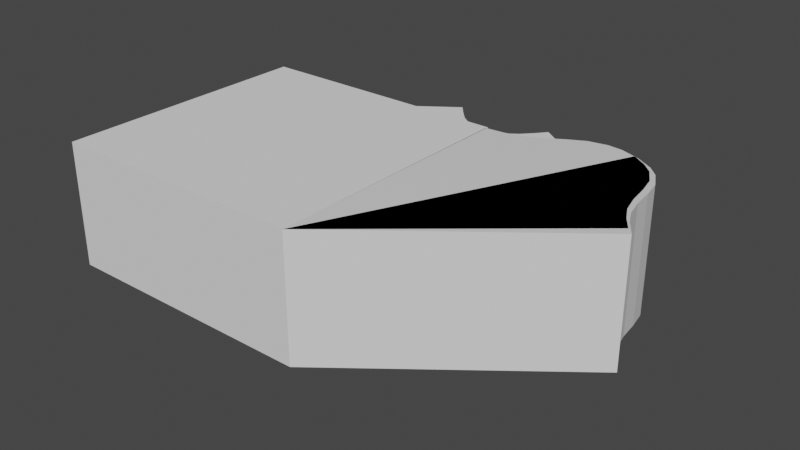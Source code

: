 # Source: shape_voc.blend  (saved by Blender 2.92.15; exported with 4.5.12 LTS)
import bpy
from mathutils import Matrix  # noqa: F401  (used for matrix-valued properties, if any)

bpy.ops.wm.read_factory_settings(use_empty=True)
scene = bpy.context.scene
scene.name = 'Scene'

# ---- collections
col_col_01 = bpy.data.collections.new('col_01'); scene.collection.children.link(col_col_01)

# ---- materials (node trees are filled in below, after node groups)
mat_material_005 = bpy.data.materials.new('Material.005')
mat_material_005.alpha_threshold = 0.0
mat_material_005.use_transparent_shadow = False
mat_material_005.line_color = (0.0, 0.0, 0.0, 1.0)
mat_material = bpy.data.materials.new('Material')
mat_material.alpha_threshold = 0.0
mat_material.use_transparent_shadow = False
mat_material.line_color = (0.0, 0.0, 0.0, 1.0)
mat_material_002 = bpy.data.materials.new('Material.002')
mat_material_002.alpha_threshold = 0.0
mat_material_002.use_transparent_shadow = False
mat_material_002.line_color = (0.0, 0.0, 0.0, 1.0)

# ---- material node trees
mat_material_005.use_nodes = True; mat_material_005.node_tree.nodes.clear()
_N = mat_material_005.node_tree.nodes; _L = mat_material_005.node_tree.links
n0 = _N.new('ShaderNodeOutputMaterial'); n0.name = 'Material Output'; n0.location = (300, 300)
n1 = _N.new('ShaderNodeBsdfPrincipled'); n1.name = 'Principled BSDF'; n1.location = (10, 300)
n1.distribution = 'GGX'
n1.subsurface_method = 'BURLEY'
n1.inputs[2].default_value = 0.4
n1.inputs[3].default_value = 1.45
n1.inputs[27].default_value = (0.0, 0.0, 0.0, 1.0)
n1.inputs[28].default_value = 1.0
_L.new(n1.outputs[0], n0.inputs[0])
n0.is_active_output = True
mat_material.use_nodes = True; mat_material.node_tree.nodes.clear()
_N = mat_material.node_tree.nodes; _L = mat_material.node_tree.links
n0 = _N.new('ShaderNodeOutputMaterial'); n0.name = 'Material Output'; n0.location = (300, 300)
n1 = _N.new('ShaderNodeBsdfPrincipled'); n1.name = 'Principled BSDF'; n1.location = (10, 300)
n1.distribution = 'GGX'
n1.subsurface_method = 'BURLEY'
n1.inputs[2].default_value = 0.4
n1.inputs[3].default_value = 1.45
n1.inputs[27].default_value = (0.0, 0.0, 0.0, 1.0)
n1.inputs[28].default_value = 1.0
_L.new(n1.outputs[0], n0.inputs[0])
n0.is_active_output = True
mat_material_002.use_nodes = True; mat_material_002.node_tree.nodes.clear()
_N = mat_material_002.node_tree.nodes; _L = mat_material_002.node_tree.links
n0 = _N.new('ShaderNodeOutputMaterial'); n0.name = 'Material Output'; n0.location = (300, 300)
n1 = _N.new('ShaderNodeBsdfPrincipled'); n1.name = 'Principled BSDF'; n1.location = (10, 300)
n1.distribution = 'GGX'
n1.subsurface_method = 'BURLEY'
n1.inputs[2].default_value = 0.4
n1.inputs[3].default_value = 1.45
n1.inputs[27].default_value = (0.0, 0.0, 0.0, 1.0)
n1.inputs[28].default_value = 1.0
_L.new(n1.outputs[0], n0.inputs[0])
n0.is_active_output = True

# ---- world
world_world = bpy.data.worlds.new('World'); scene.world = world_world
world_world.use_nodes = True; world_world.node_tree.nodes.clear()
_N = world_world.node_tree.nodes; _L = world_world.node_tree.links
n0 = _N.new('ShaderNodeOutputWorld'); n0.name = 'World Output'; n0.location = (300, 300)
n1 = _N.new('ShaderNodeBackground'); n1.name = 'Background'; n1.location = (10, 300)
n1.inputs[0].default_value = (0.05088, 0.05088, 0.05088, 1.0)
_L.new(n1.outputs[0], n0.inputs[0])
n0.is_active_output = True
world_world.color = (0.05088, 0.05088, 0.05088)
world_world.use_sun_shadow = False
world_world.sun_shadow_jitter_overblur = 0.0

# ---- meshes
me_cube_005 = bpy.data.meshes.new('Cube.005')
me_cube_005.from_pydata([(1.139, 2.306, 2.0), (1.139, 2.306, 0.0), (0.5696, 2.256, 2.0), (0.5696, 2.256, 0.0), (0.0, 2.062, 2.0), (0.0, 2.062, 0.0), (0.0, 0.0003948, 2.0), (0.0, 0.0003948, 0.0), (0.0, 1.031, 0.0), (0.8723, 2.356, 0.0), (0.0, 1.031, 2.0), (0.8723, 2.356, 2.0), (0.2809, 2.105, 0.0), (0.2809, 2.105, 2.0), (0.5619, 1.138, 2.0), (0.5619, 1.138, 0.0), (0.4214, 1.63, 0.0), (0.4214, 1.63, 2.0), (0.0, 0.5157, 0.0), (0.9969, 2.344, 2.0), (0.9969, 2.344, 0.0), (0.0, 0.5157, 2.0), (0.4917, 1.384, 2.0), (0.4917, 1.384, 0.0), (0.7121, 2.327, 0.0), (0.0, 1.546, 2.0), (0.0, 1.546, 0.0), (0.7121, 2.327, 2.0), (0.3512, 1.876, 0.0), (0.3512, 1.876, 2.0), (0.4246, 2.17, 2.0), (0.8493, 1.719, 0.0), (0.4246, 2.17, 0.0), (0.8493, 1.719, 2.0), (0.6369, 1.936, 0.0), (0.6369, 1.936, 2.0), (0.7431, 1.828, 2.0), (0.7431, 1.828, 0.0), (0.5308, 2.044, 2.0), (0.5308, 2.044, 0.0), (0.1405, 2.075, 0.0), (0.2809, 0.569, 2.0), (0.2107, 1.33, 0.0), (0.2107, 1.33, 2.0), (0.1405, 2.075, 2.0), (0.2809, 0.569, 0.0), (0.2458, 0.9497, 0.0), (0.2458, 0.9497, 2.0), (0.1756, 1.711, 0.0), (0.1756, 1.711, 2.0)], [], [(49, 44, 4, 25), (32, 30, 2, 3), (26, 25, 4, 5), (37, 20, 1, 31), (24, 27, 11, 9), (20, 19, 0, 1), (39, 24, 9, 34), (18, 21, 10, 8), (47, 43, 10, 21), (36, 35, 17, 22), (48, 28, 16, 42), (46, 23, 15, 45), (40, 44, 13, 12), (38, 30, 13, 29), (42, 16, 23, 46), (33, 36, 22, 14), (41, 47, 21, 6), (7, 6, 21, 18), (9, 11, 19, 20), (34, 9, 20, 37), (35, 38, 29, 17), (40, 12, 28, 48), (32, 3, 24, 39), (3, 2, 27, 24), (8, 10, 25, 26), (43, 49, 25, 10), (12, 32, 39, 28), (11, 27, 38, 35), (16, 34, 37, 23), (0, 19, 36, 33), (27, 2, 30, 38), (14, 41, 6, 7, 45, 15, 31, 1, 0, 33), (19, 11, 35, 36), (28, 39, 34, 16), (23, 37, 31, 15), (12, 13, 30, 32), (17, 29, 49, 43), (5, 40, 48, 26), (14, 22, 47, 41), (8, 42, 46, 18), (5, 4, 44, 40), (18, 46, 45, 7), (26, 48, 42, 8), (22, 17, 43, 47), (29, 13, 44, 49)])
_uv = me_cube_005.uv_layers.new(name='UVMap')
_uv.uv.foreach_set('vector', [0.8365, 0.5471, 0.8442, 0.5, 0.875, 0.5, 0.875, 0.5625, 0.375, 0.3432, 0.625, 0.3432, 0.625, 0.375, 0.375, 0.375, 0.375, 0.1875, 0.625, 0.1875, 0.625, 0.25, 0.375, 0.25, 0.2881, 0.5477, 0.3438, 0.5, 0.375, 0.5, 0.3114, 0.5636, 0.375, 0.4062, 0.625, 0.4062, 0.625, 0.4375, 0.375, 0.4375, 0.375, 0.4688, 0.625, 0.4688, 0.625, 0.5, 0.375, 0.5, 0.2415, 0.5159, 0.2813, 0.5, 0.3125, 0.5, 0.2648, 0.5318, 0.375, 0.0625, 0.625, 0.0625, 0.625, 0.125, 0.375, 0.125, 0.8211, 0.6413, 0.8288, 0.5942, 0.875, 0.625, 0.875, 0.6875, 0.7119, 0.5477, 0.7352, 0.5318, 0.7825, 0.5634, 0.7671, 0.595, 0.1635, 0.5471, 0.2021, 0.5317, 0.2175, 0.5634, 0.1712, 0.5942, 0.1789, 0.6413, 0.2329, 0.595, 0.2483, 0.6267, 0.1866, 0.6884, 0.375, 0.2808, 0.625, 0.2808, 0.625, 0.3116, 0.375, 0.3116, 0.7585, 0.5159, 0.7818, 0.5, 0.8134, 0.5, 0.7979, 0.5317, 0.1712, 0.5942, 0.2175, 0.5634, 0.2329, 0.595, 0.1789, 0.6413, 0.6886, 0.5636, 0.7119, 0.5477, 0.7671, 0.595, 0.7517, 0.6267, 0.8134, 0.6884, 0.8211, 0.6413, 0.875, 0.6875, 0.875, 0.75, 0.375, 0.0, 0.625, 0.0, 0.625, 0.0625, 0.375, 0.0625, 0.375, 0.4375, 0.625, 0.4375, 0.625, 0.4688, 0.375, 0.4688, 0.2648, 0.5318, 0.3125, 0.5, 0.3438, 0.5, 0.2881, 0.5477, 0.7352, 0.5318, 0.7585, 0.5159, 0.7979, 0.5317, 0.7825, 0.5634, 0.1558, 0.5, 0.1866, 0.5, 0.2021, 0.5317, 0.1635, 0.5471, 0.2182, 0.5, 0.25, 0.5, 0.2813, 0.5, 0.2415, 0.5159, 0.375, 0.375, 0.625, 0.375, 0.625, 0.4062, 0.375, 0.4062, 0.375, 0.125, 0.625, 0.125, 0.625, 0.1875, 0.375, 0.1875, 0.8288, 0.5942, 0.8365, 0.5471, 0.875, 0.5625, 0.875, 0.625, 0.1866, 0.5, 0.2182, 0.5, 0.2415, 0.5159, 0.2021, 0.5317, 0.6875, 0.5, 0.7188, 0.5, 0.7585, 0.5159, 0.7352, 0.5318, 0.2175, 0.5634, 0.2648, 0.5318, 0.2881, 0.5477, 0.2329, 0.595, 0.625, 0.5, 0.6563, 0.5, 0.7119, 0.5477, 0.6886, 0.5636, 0.7188, 0.5, 0.75, 0.5, 0.7818, 0.5, 0.7585, 0.5159, 0.625, 0.7534, 0.625, 0.8767, 0.625, 1.0, 0.375, 1.0, 0.375, 0.8767, 0.375, 0.7534, 0.375, 0.6273, 0.375, 0.5, 0.625, 0.5, 0.625, 0.6273, 0.6563, 0.5, 0.6875, 0.5, 0.7352, 0.5318, 0.7119, 0.5477, 0.2021, 0.5317, 0.2415, 0.5159, 0.2648, 0.5318, 0.2175, 0.5634, 0.2329, 0.595, 0.2881, 0.5477, 0.3114, 0.5636, 0.2483, 0.6267, 0.375, 0.3116, 0.625, 0.3116, 0.625, 0.3432, 0.375, 0.3432, 0.7825, 0.5634, 0.7979, 0.5317, 0.8365, 0.5471, 0.8288, 0.5942, 0.125, 0.5, 0.1558, 0.5, 0.1635, 0.5471, 0.125, 0.5625, 0.7517, 0.6267, 0.7671, 0.595, 0.8211, 0.6413, 0.8134, 0.6884, 0.125, 0.625, 0.1712, 0.5942, 0.1789, 0.6413, 0.125, 0.6875, 0.375, 0.25, 0.625, 0.25, 0.625, 0.2808, 0.375, 0.2808, 0.125, 0.6875, 0.1789, 0.6413, 0.1866, 0.6884, 0.125, 0.75, 0.125, 0.5625, 0.1635, 0.5471, 0.1712, 0.5942, 0.125, 0.625, 0.7671, 0.595, 0.7825, 0.5634, 0.8288, 0.5942, 0.8211, 0.6413, 0.7979, 0.5317, 0.8134, 0.5, 0.8442, 0.5, 0.8365, 0.5471])
me_cube_005.materials.append(mat_material_005)
me_cube_005.use_remesh_preserve_volume = False
me_cube_005.use_remesh_preserve_attributes = False
me_cube_005.use_mirror_vertex_groups = False
me_cube_005.update()
me_cube = bpy.data.meshes.new('Cube')
me_cube.from_pydata([(1.161, 2.296, 2.0), (1.161, 2.296, 0.0), (0.5696, 2.263, 2.0), (0.5696, 2.263, 0.0), (-0.02156, 2.069, 2.0), (-0.02156, 2.069, 0.0), (-7.665e-05, -0.0001003, 2.0), (-7.665e-05, -0.0001003, 0.0), (0.8723, 2.363, 0.0), (0.8723, 2.363, 2.0), (0.2809, 2.112, 0.0), (0.2809, 2.112, 2.0), (0.4214, 1.637, 0.0), (0.4214, 1.637, 2.0), (0.9969, 2.351, 2.0), (0.9969, 2.351, 0.0), (0.4917, 1.391, 2.0), (0.4917, 1.391, 0.0), (0.7121, 2.334, 0.0), (0.7121, 2.334, 2.0), (0.3512, 1.883, 0.0), (0.3512, 1.883, 2.0), (0.4246, 2.177, 2.0), (0.4246, 2.177, 0.0), (0.6369, 1.943, 0.0), (0.6369, 1.943, 2.0), (0.7431, 1.835, 2.0), (0.7431, 1.835, 0.0), (0.5308, 2.051, 2.0), (0.5308, 2.051, 0.0), (0.1405, 2.082, 0.0), (0.2107, 1.337, 0.0), (0.2107, 1.337, 2.0), (0.1405, 2.082, 2.0), (0.1756, 1.718, 0.0), (0.1756, 1.718, 2.0)], [], [(23, 22, 2, 3), (5, 7, 6, 4), (17, 27, 15, 1, 7, 5, 30, 34, 31), (18, 19, 9, 8), (15, 14, 0, 1), (29, 18, 8, 24), (26, 25, 13, 16), (34, 20, 12, 31), (0, 6, 7), (30, 33, 11, 10), (28, 22, 11, 21), (31, 12, 17), (8, 9, 14, 15), (24, 8, 15, 27), (25, 28, 21, 13), (30, 10, 20, 34), (23, 3, 18, 29), (3, 2, 19, 18), (10, 23, 29, 20), (9, 19, 28, 25), (12, 24, 27, 17), (16, 32, 35, 33, 4, 6, 0, 14, 26), (19, 2, 22, 28), (14, 9, 25, 26), (20, 29, 24, 12), (10, 11, 22, 23), (13, 21, 35, 32), (5, 4, 33, 30), (0, 7, 1), (16, 13, 32), (21, 11, 33, 35)])
_uv = me_cube.uv_layers.new(name='UVMap')
_uv.uv.foreach_set('vector', [0.375, 0.3432, 0.625, 0.3432, 0.625, 0.375, 0.375, 0.375, 0.0, 0.0, 0.0, 0.0, 0.0, 0.0, 0.0, 0.0, 0.2329, 0.595, 0.2881, 0.5477, 0.3438, 0.5, 0.375, 0.5, 0.125, 0.75, 0.125, 0.5, 0.1558, 0.5, 0.1635, 0.5471, 0.1712, 0.5942, 0.375, 0.4062, 0.625, 0.4062, 0.625, 0.4375, 0.375, 0.4375, 0.375, 0.4688, 0.625, 0.4688, 0.625, 0.5, 0.375, 0.5, 0.2415, 0.5159, 0.2813, 0.5, 0.3125, 0.5, 0.2648, 0.5318, 0.7119, 0.5477, 0.7352, 0.5318, 0.7825, 0.5634, 0.7671, 0.595, 0.1635, 0.5471, 0.2021, 0.5317, 0.2175, 0.5634, 0.1712, 0.5942, 0.0, 0.0, 0.0, 0.0, 0.0, 0.0, 0.375, 0.2808, 0.625, 0.2808, 0.625, 0.3116, 0.375, 0.3116, 0.7585, 0.5159, 0.7818, 0.5, 0.8134, 0.5, 0.7979, 0.5317, 0.1712, 0.5942, 0.2175, 0.5634, 0.2329, 0.595, 0.375, 0.4375, 0.625, 0.4375, 0.625, 0.4688, 0.375, 0.4688, 0.2648, 0.5318, 0.3125, 0.5, 0.3438, 0.5, 0.2881, 0.5477, 0.7352, 0.5318, 0.7585, 0.5159, 0.7979, 0.5317, 0.7825, 0.5634, 0.1558, 0.5, 0.1866, 0.5, 0.2021, 0.5317, 0.1635, 0.5471, 0.2182, 0.5, 0.25, 0.5, 0.2813, 0.5, 0.2415, 0.5159, 0.375, 0.375, 0.625, 0.375, 0.625, 0.4062, 0.375, 0.4062, 0.1866, 0.5, 0.2182, 0.5, 0.2415, 0.5159, 0.2021, 0.5317, 0.6875, 0.5, 0.7188, 0.5, 0.7585, 0.5159, 0.7352, 0.5318, 0.2175, 0.5634, 0.2648, 0.5318, 0.2881, 0.5477, 0.2329, 0.595, 0.7671, 0.595, 0.8288, 0.5942, 0.8365, 0.5471, 0.8442, 0.5, 0.875, 0.5, 0.875, 0.75, 0.625, 0.5, 0.6563, 0.5, 0.7119, 0.5477, 0.7188, 0.5, 0.75, 0.5, 0.7818, 0.5, 0.7585, 0.5159, 0.6563, 0.5, 0.6875, 0.5, 0.7352, 0.5318, 0.7119, 0.5477, 0.2021, 0.5317, 0.2415, 0.5159, 0.2648, 0.5318, 0.2175, 0.5634, 0.375, 0.3116, 0.625, 0.3116, 0.625, 0.3432, 0.375, 0.3432, 0.7825, 0.5634, 0.7979, 0.5317, 0.8365, 0.5471, 0.8288, 0.5942, 0.375, 0.25, 0.625, 0.25, 0.625, 0.2808, 0.375, 0.2808, 0.0, 0.0, 0.0, 0.0, 0.0, 0.0, 0.7671, 0.595, 0.7825, 0.5634, 0.8288, 0.5942, 0.7979, 0.5317, 0.8134, 0.5, 0.8442, 0.5, 0.8365, 0.5471])
me_cube.materials.append(mat_material)
me_cube.use_remesh_preserve_volume = False
me_cube.use_remesh_preserve_attributes = False
me_cube.use_mirror_vertex_groups = False
me_cube.update()
me_cylinder = bpy.data.meshes.new('Cylinder')
me_cylinder.from_pydata([(0.0, 1.0, -1.0), (0.0, 1.0, 1.0), (0.1951, 0.9808, -1.0), (0.1951, 0.9808, 1.0), (0.3827, 0.9239, -1.0), (0.3827, 0.9239, 1.0), (0.5556, 0.8315, -1.0), (0.5556, 0.8315, 1.0), (0.7071, 0.7071, -1.0), (0.7071, 0.7071, 1.0), (0.8315, 0.5556, -1.0), (0.8315, 0.5556, 1.0), (0.9239, 0.3827, -1.0), (0.9239, 0.3827, 1.0), (0.9808, 0.1951, -1.0), (0.9808, 0.1951, 1.0), (1.0, 7.55e-08, -1.0), (1.0, 7.55e-08, 1.0), (0.9808, -0.1951, -1.0), (0.9808, -0.1951, 1.0), (0.9239, -0.3827, -1.0), (0.9239, -0.3827, 1.0), (0.8315, -0.5556, -1.0), (0.8315, -0.5556, 1.0), (0.7071, -0.7071, -1.0), (0.7071, -0.7071, 1.0), (0.5556, -0.8315, -1.0), (0.5556, -0.8315, 1.0), (0.3827, -0.9239, -1.0), (0.3827, -0.9239, 1.0), (0.1951, -0.9808, -1.0), (0.1951, -0.9808, 1.0), (-3.258e-07, -1.0, -1.0), (-3.258e-07, -1.0, 1.0), (-0.1951, -0.9808, -1.0), (-0.1951, -0.9808, 1.0), (-0.3827, -0.9239, -1.0), (-0.3827, -0.9239, 1.0), (-0.5556, -0.8315, -1.0), (-0.5556, -0.8315, 1.0), (-0.7071, -0.7071, -1.0), (-0.7071, -0.7071, 1.0), (-0.8315, -0.5556, -1.0), (-0.8315, -0.5556, 1.0), (-0.9239, -0.3827, -1.0), (-0.9239, -0.3827, 1.0), (-0.9808, -0.1951, -1.0), (-0.9808, -0.1951, 1.0), (-1.0, 9.656e-07, -1.0), (-1.0, 9.656e-07, 1.0), (-0.9808, 0.1951, -1.0), (-0.9808, 0.1951, 1.0), (-0.9239, 0.3827, -1.0), (-0.9239, 0.3827, 1.0), (-0.8315, 0.5556, -1.0), (-0.8315, 0.5556, 1.0), (-0.7071, 0.7071, -1.0), (-0.7071, 0.7071, 1.0), (-0.5556, 0.8315, -1.0), (-0.5556, 0.8315, 1.0), (-0.3827, 0.9239, -1.0), (-0.3827, 0.9239, 1.0), (-0.1951, 0.9808, -1.0), (-0.1951, 0.9808, 1.0)], [], [(0, 1, 3, 2), (2, 3, 5, 4), (4, 5, 7, 6), (6, 7, 9, 8), (8, 9, 11, 10), (10, 11, 13, 12), (12, 13, 15, 14), (14, 15, 17, 16), (16, 17, 19, 18), (18, 19, 21, 20), (20, 21, 23, 22), (22, 23, 25, 24), (24, 25, 27, 26), (26, 27, 29, 28), (28, 29, 31, 30), (30, 31, 33, 32), (32, 33, 35, 34), (34, 35, 37, 36), (36, 37, 39, 38), (38, 39, 41, 40), (40, 41, 43, 42), (42, 43, 45, 44), (44, 45, 47, 46), (46, 47, 49, 48), (48, 49, 51, 50), (50, 51, 53, 52), (52, 53, 55, 54), (54, 55, 57, 56), (56, 57, 59, 58), (58, 59, 61, 60), (3, 1, 63, 61, 59, 57, 55, 53, 51, 49, 47, 45, 43, 41, 39, 37, 35, 33, 31, 29, 27, 25, 23, 21, 19, 17, 15, 13, 11, 9, 7, 5), (60, 61, 63, 62), (62, 63, 1, 0), (0, 2, 4, 6, 8, 10, 12, 14, 16, 18, 20, 22, 24, 26, 28, 30, 32, 34, 36, 38, 40, 42, 44, 46, 48, 50, 52, 54, 56, 58, 60, 62)])
_uv = me_cylinder.uv_layers.new(name='UVMap')
_uv.uv.foreach_set('vector', [1.0, 0.5, 1.0, 1.0, 0.9688, 1.0, 0.9688, 0.5, 0.9688, 0.5, 0.9688, 1.0, 0.9375, 1.0, 0.9375, 0.5, 0.9375, 0.5, 0.9375, 1.0, 0.9062, 1.0, 0.9062, 0.5, 0.9062, 0.5, 0.9062, 1.0, 0.875, 1.0, 0.875, 0.5, 0.875, 0.5, 0.875, 1.0, 0.8438, 1.0, 0.8438, 0.5, 0.8438, 0.5, 0.8438, 1.0, 0.8125, 1.0, 0.8125, 0.5, 0.8125, 0.5, 0.8125, 1.0, 0.7812, 1.0, 0.7812, 0.5, 0.7812, 0.5, 0.7812, 1.0, 0.75, 1.0, 0.75, 0.5, 0.75, 0.5, 0.75, 1.0, 0.7188, 1.0, 0.7188, 0.5, 0.7188, 0.5, 0.7188, 1.0, 0.6875, 1.0, 0.6875, 0.5, 0.6875, 0.5, 0.6875, 1.0, 0.6562, 1.0, 0.6562, 0.5, 0.6562, 0.5, 0.6562, 1.0, 0.625, 1.0, 0.625, 0.5, 0.625, 0.5, 0.625, 1.0, 0.5938, 1.0, 0.5938, 0.5, 0.5938, 0.5, 0.5938, 1.0, 0.5625, 1.0, 0.5625, 0.5, 0.5625, 0.5, 0.5625, 1.0, 0.5312, 1.0, 0.5312, 0.5, 0.5312, 0.5, 0.5312, 1.0, 0.5, 1.0, 0.5, 0.5, 0.5, 0.5, 0.5, 1.0, 0.4688, 1.0, 0.4688, 0.5, 0.4688, 0.5, 0.4688, 1.0, 0.4375, 1.0, 0.4375, 0.5, 0.4375, 0.5, 0.4375, 1.0, 0.4062, 1.0, 0.4062, 0.5, 0.4062, 0.5, 0.4062, 1.0, 0.375, 1.0, 0.375, 0.5, 0.375, 0.5, 0.375, 1.0, 0.3438, 1.0, 0.3438, 0.5, 0.3438, 0.5, 0.3438, 1.0, 0.3125, 1.0, 0.3125, 0.5, 0.3125, 0.5, 0.3125, 1.0, 0.2812, 1.0, 0.2812, 0.5, 0.2812, 0.5, 0.2812, 1.0, 0.25, 1.0, 0.25, 0.5, 0.25, 0.5, 0.25, 1.0, 0.2188, 1.0, 0.2188, 0.5, 0.2188, 0.5, 0.2188, 1.0, 0.1875, 1.0, 0.1875, 0.5, 0.1875, 0.5, 0.1875, 1.0, 0.1562, 1.0, 0.1562, 0.5, 0.1562, 0.5, 0.1562, 1.0, 0.125, 1.0, 0.125, 0.5, 0.125, 0.5, 0.125, 1.0, 0.09375, 1.0, 0.09375, 0.5, 0.09375, 0.5, 0.09375, 1.0, 0.0625, 1.0, 0.0625, 0.5, 0.2968, 0.4854, 0.25, 0.49, 0.2032, 0.4854, 0.1582, 0.4717, 0.1167, 0.4496, 0.08029, 0.4197, 0.05045, 0.3833, 0.02827, 0.3418, 0.01461, 0.2968, 0.01, 0.25, 0.01461, 0.2032, 0.02827, 0.1582, 0.05045, 0.1167, 0.08029, 0.08029, 0.1167, 0.05045, 0.1582, 0.02827, 0.2032, 0.01461, 0.25, 0.01, 0.2968, 0.01461, 0.3418, 0.02827, 0.3833, 0.05045, 0.4197, 0.08029, 0.4496, 0.1167, 0.4717, 0.1582, 0.4854, 0.2032, 0.49, 0.25, 0.4854, 0.2968, 0.4717, 0.3418, 0.4496, 0.3833, 0.4197, 0.4197, 0.3833, 0.4496, 0.3418, 0.4717, 0.0625, 0.5, 0.0625, 1.0, 0.03125, 1.0, 0.03125, 0.5, 0.03125, 0.5, 0.03125, 1.0, 0.0, 1.0, 0.0, 0.5, 0.75, 0.49, 0.7968, 0.4854, 0.8418, 0.4717, 0.8833, 0.4496, 0.9197, 0.4197, 0.9496, 0.3833, 0.9717, 0.3418, 0.9854, 0.2968, 0.99, 0.25, 0.9854, 0.2032, 0.9717, 0.1582, 0.9496, 0.1167, 0.9197, 0.08029, 0.8833, 0.05045, 0.8418, 0.02827, 0.7968, 0.01461, 0.75, 0.01, 0.7032, 0.01461, 0.6582, 0.02827, 0.6167, 0.05045, 0.5803, 0.08029, 0.5504, 0.1167, 0.5283, 0.1582, 0.5146, 0.2032, 0.51, 0.25, 0.5146, 0.2968, 0.5283, 0.3418, 0.5504, 0.3833, 0.5803, 0.4197, 0.6167, 0.4496, 0.6582, 0.4717, 0.7032, 0.4854])
me_cylinder.use_remesh_fix_poles = True
me_cylinder.use_remesh_preserve_attributes = False
me_cylinder.use_mirror_vertex_groups = False
me_cylinder.update()
me_cube_001 = bpy.data.meshes.new('Cube.001')
me_cube_001.from_pydata([(6.13e-10, 1.208e-09, -0.002269), (6.13e-10, 1.208e-09, 1.998), (1.458, 2.798, -0.002269), (1.458, 2.798, 1.998), (2.009, 0.4709, -0.002269), (2.009, 0.4709, 1.998), (1.878, 2.555, -0.002269), (1.878, 2.555, 1.998), (1.672, 2.542, -0.002269), (1.672, 2.542, 1.998), (1.783, 2.543, 1.998), (1.783, 2.543, -0.002269), (1.584, 2.578, -0.002269), (1.584, 2.578, 1.998)], [], [(0, 1, 3, 2), (11, 10, 7, 6), (6, 7, 5, 4), (8, 11, 6, 4, 0, 2, 12), (12, 13, 9, 8), (5, 1, 0, 4), (9, 13, 3, 1, 5, 7, 10), (8, 9, 10, 11), (2, 3, 13, 12)])
_uv = me_cube_001.uv_layers.new(name='UVMap')
_uv.uv.foreach_set('vector', [0.375, 0.0, 0.625, 0.0, 0.625, 0.25, 0.375, 0.25, 0.375, 0.4375, 0.625, 0.4375, 0.625, 0.5, 0.375, 0.5, 0.375, 0.5, 0.625, 0.5, 0.625, 0.75, 0.375, 0.75, 0.25, 0.5, 0.3125, 0.5, 0.375, 0.5, 0.375, 0.75, 0.125, 0.75, 0.125, 0.5, 0.1875, 0.5, 0.375, 0.3125, 0.625, 0.3125, 0.625, 0.375, 0.375, 0.375, 0.625, 0.75, 0.625, 1.0, 0.375, 1.0, 0.375, 0.75, 0.75, 0.5, 0.8125, 0.5, 0.875, 0.5, 0.875, 0.75, 0.625, 0.75, 0.625, 0.5, 0.6875, 0.5, 0.375, 0.375, 0.625, 0.375, 0.625, 0.4375, 0.375, 0.4375, 0.375, 0.25, 0.625, 0.25, 0.625, 0.3125, 0.375, 0.3125])
me_cube_001.use_remesh_fix_poles = True
me_cube_001.use_remesh_preserve_attributes = False
me_cube_001.use_mirror_vertex_groups = False
me_cube_001.update()
me_cube_003 = bpy.data.meshes.new('Cube.003')
me_cube_003.from_pydata([(-2.012, 2.468e-05, 0.0002487), (-2.012, 2.468e-05, 2.0), (-2.012, 2.014, 0.0002487), (-2.012, 2.014, 2.0), (-0.0007982, 2.457e-05, 0.0002487), (-0.0007982, 2.457e-05, 2.0), (-0.0007982, 2.014, 0.0002487), (-0.0007982, 2.014, 2.0)], [], [(0, 1, 3, 2), (2, 3, 7, 6), (6, 7, 5, 4), (4, 5, 1, 0), (2, 6, 4, 0), (7, 3, 1, 5)])
_uv = me_cube_003.uv_layers.new(name='UVMap')
_uv.uv.foreach_set('vector', [0.375, 0.0, 0.625, 0.0, 0.625, 0.25, 0.375, 0.25, 0.375, 0.25, 0.625, 0.25, 0.625, 0.5, 0.375, 0.5, 0.375, 0.5, 0.625, 0.5, 0.625, 0.75, 0.375, 0.75, 0.375, 0.75, 0.625, 0.75, 0.625, 1.0, 0.375, 1.0, 0.125, 0.5, 0.375, 0.5, 0.375, 0.75, 0.125, 0.75, 0.625, 0.5, 0.875, 0.5, 0.875, 0.75, 0.625, 0.75])
me_cube_003.use_remesh_fix_poles = True
me_cube_003.use_remesh_preserve_attributes = False
me_cube_003.use_mirror_vertex_groups = False
me_cube_003.update()
me_cube_004 = bpy.data.meshes.new('Cube.004')
me_cube_004.from_pydata([(6.421e-10, 1.153e-09, -0.002269), (6.421e-10, 1.153e-09, 1.998), (1.458, 2.797, -0.002269), (1.458, 2.797, 1.998), (2.009, 0.4709, -0.002269), (2.009, 0.4709, 1.998), (1.878, 2.555, -0.002269), (1.878, 2.555, 1.998), (1.672, 2.542, -0.002269), (1.672, 2.542, 1.998), (1.002, 0.2378, -0.002269), (1.002, 0.2378, 1.998), (1.783, 2.543, 1.998), (1.503, 0.3564, -0.002269), (1.783, 2.543, -0.002269), (1.503, 0.3564, 1.998), (1.584, 2.578, -0.002269), (0.5012, 0.1191, 1.998), (1.584, 2.578, 1.998), (0.5012, 0.1191, -0.002269)], [], [(0, 1, 3, 2), (14, 12, 7, 6), (6, 7, 5, 4), (19, 17, 1, 0), (14, 6, 4, 13), (18, 3, 1, 17), (12, 9, 11, 15), (16, 8, 10, 19), (13, 15, 11, 10), (16, 18, 9, 8), (4, 5, 15, 13), (7, 12, 15, 5), (8, 14, 13, 10), (8, 9, 12, 14), (2, 3, 18, 16), (2, 16, 19, 0), (9, 18, 17, 11), (10, 11, 17, 19)])
_uv = me_cube_004.uv_layers.new(name='UVMap')
_uv.uv.foreach_set('vector', [0.375, 0.0, 0.625, 0.0, 0.625, 0.25, 0.375, 0.25, 0.375, 0.4375, 0.625, 0.4375, 0.625, 0.5, 0.375, 0.5, 0.375, 0.5, 0.625, 0.5, 0.625, 0.75, 0.375, 0.75, 0.375, 0.9375, 0.625, 0.9375, 0.625, 1.0, 0.375, 1.0, 0.3125, 0.5, 0.375, 0.5, 0.375, 0.75, 0.3125, 0.75, 0.8125, 0.5, 0.875, 0.5, 0.875, 0.75, 0.8125, 0.75, 0.6875, 0.5, 0.75, 0.5, 0.75, 0.75, 0.6875, 0.75, 0.1875, 0.5, 0.25, 0.5, 0.25, 0.75, 0.1875, 0.75, 0.375, 0.8125, 0.625, 0.8125, 0.625, 0.875, 0.375, 0.875, 0.375, 0.3125, 0.625, 0.3125, 0.625, 0.375, 0.375, 0.375, 0.375, 0.75, 0.625, 0.75, 0.625, 0.8125, 0.375, 0.8125, 0.625, 0.5, 0.6875, 0.5, 0.6875, 0.75, 0.625, 0.75, 0.25, 0.5, 0.3125, 0.5, 0.3125, 0.75, 0.25, 0.75, 0.375, 0.375, 0.625, 0.375, 0.625, 0.4375, 0.375, 0.4375, 0.375, 0.25, 0.625, 0.25, 0.625, 0.3125, 0.375, 0.3125, 0.125, 0.5, 0.1875, 0.5, 0.1875, 0.75, 0.125, 0.75, 0.75, 0.5, 0.8125, 0.5, 0.8125, 0.75, 0.75, 0.75, 0.375, 0.875, 0.625, 0.875, 0.625, 0.9375, 0.375, 0.9375])
me_cube_004.use_remesh_fix_poles = True
me_cube_004.use_remesh_preserve_attributes = False
me_cube_004.use_mirror_vertex_groups = False
me_cube_004.update()
me_cube_006 = bpy.data.meshes.new('Cube.006')
me_cube_006.from_pydata([(1.161, 2.296, 2.0), (1.161, 2.296, 0.0), (0.5696, 2.263, 2.0), (0.5696, 2.263, 0.0), (-0.02156, 2.069, 2.0), (-0.02156, 2.069, 0.0), (-7.665e-05, -0.0001003, 2.0), (-7.665e-05, -0.0001003, 0.0), (0.8723, 2.363, 0.0), (0.8723, 2.363, 2.0), (0.2809, 2.112, 0.0), (0.2809, 2.112, 2.0), (0.4214, 1.637, 0.0), (0.4214, 1.637, 2.0), (0.9969, 2.351, 2.0), (0.9969, 2.351, 0.0), (0.4917, 1.391, 2.0), (0.4917, 1.391, 0.0), (0.7121, 2.334, 0.0), (0.7121, 2.334, 2.0), (0.3512, 1.883, 0.0), (0.3512, 1.883, 2.0), (0.4246, 2.177, 2.0), (0.4246, 2.177, 0.0), (0.6369, 1.943, 0.0), (0.6369, 1.943, 2.0), (0.7431, 1.835, 2.0), (0.7431, 1.835, 0.0), (0.5308, 2.051, 2.0), (0.5308, 2.051, 0.0), (0.1405, 2.082, 0.0), (0.2107, 1.337, 0.0), (0.2107, 1.337, 2.0), (0.1405, 2.082, 2.0), (0.1756, 1.718, 0.0), (0.1756, 1.718, 2.0)], [], [(23, 22, 2, 3), (5, 7, 6, 4), (17, 27, 15, 1, 7, 5, 30, 34, 31), (18, 19, 9, 8), (15, 14, 0, 1), (29, 18, 8, 24), (26, 25, 13, 16), (34, 20, 12, 31), (0, 6, 7), (30, 33, 11, 10), (28, 22, 11, 21), (31, 12, 17), (8, 9, 14, 15), (24, 8, 15, 27), (25, 28, 21, 13), (30, 10, 20, 34), (23, 3, 18, 29), (3, 2, 19, 18), (10, 23, 29, 20), (9, 19, 28, 25), (12, 24, 27, 17), (16, 32, 35, 33, 4, 6, 0, 14, 26), (19, 2, 22, 28), (14, 9, 25, 26), (20, 29, 24, 12), (10, 11, 22, 23), (13, 21, 35, 32), (5, 4, 33, 30), (0, 7, 1), (16, 13, 32), (21, 11, 33, 35)])
_uv = me_cube_006.uv_layers.new(name='UVMap')
_uv.uv.foreach_set('vector', [0.375, 0.3432, 0.625, 0.3432, 0.625, 0.375, 0.375, 0.375, 0.0, 0.0, 0.0, 0.0, 0.0, 0.0, 0.0, 0.0, 0.2329, 0.595, 0.2881, 0.5477, 0.3438, 0.5, 0.375, 0.5, 0.125, 0.75, 0.125, 0.5, 0.1558, 0.5, 0.1635, 0.5471, 0.1712, 0.5942, 0.375, 0.4062, 0.625, 0.4062, 0.625, 0.4375, 0.375, 0.4375, 0.375, 0.4688, 0.625, 0.4688, 0.625, 0.5, 0.375, 0.5, 0.2415, 0.5159, 0.2813, 0.5, 0.3125, 0.5, 0.2648, 0.5318, 0.7119, 0.5477, 0.7352, 0.5318, 0.7825, 0.5634, 0.7671, 0.595, 0.1635, 0.5471, 0.2021, 0.5317, 0.2175, 0.5634, 0.1712, 0.5942, 0.0, 0.0, 0.0, 0.0, 0.0, 0.0, 0.375, 0.2808, 0.625, 0.2808, 0.625, 0.3116, 0.375, 0.3116, 0.7585, 0.5159, 0.7818, 0.5, 0.8134, 0.5, 0.7979, 0.5317, 0.1712, 0.5942, 0.2175, 0.5634, 0.2329, 0.595, 0.375, 0.4375, 0.625, 0.4375, 0.625, 0.4688, 0.375, 0.4688, 0.2648, 0.5318, 0.3125, 0.5, 0.3438, 0.5, 0.2881, 0.5477, 0.7352, 0.5318, 0.7585, 0.5159, 0.7979, 0.5317, 0.7825, 0.5634, 0.1558, 0.5, 0.1866, 0.5, 0.2021, 0.5317, 0.1635, 0.5471, 0.2182, 0.5, 0.25, 0.5, 0.2813, 0.5, 0.2415, 0.5159, 0.375, 0.375, 0.625, 0.375, 0.625, 0.4062, 0.375, 0.4062, 0.1866, 0.5, 0.2182, 0.5, 0.2415, 0.5159, 0.2021, 0.5317, 0.6875, 0.5, 0.7188, 0.5, 0.7585, 0.5159, 0.7352, 0.5318, 0.2175, 0.5634, 0.2648, 0.5318, 0.2881, 0.5477, 0.2329, 0.595, 0.7671, 0.595, 0.8288, 0.5942, 0.8365, 0.5471, 0.8442, 0.5, 0.875, 0.5, 0.875, 0.75, 0.625, 0.5, 0.6563, 0.5, 0.7119, 0.5477, 0.7188, 0.5, 0.75, 0.5, 0.7818, 0.5, 0.7585, 0.5159, 0.6563, 0.5, 0.6875, 0.5, 0.7352, 0.5318, 0.7119, 0.5477, 0.2021, 0.5317, 0.2415, 0.5159, 0.2648, 0.5318, 0.2175, 0.5634, 0.375, 0.3116, 0.625, 0.3116, 0.625, 0.3432, 0.375, 0.3432, 0.7825, 0.5634, 0.7979, 0.5317, 0.8365, 0.5471, 0.8288, 0.5942, 0.375, 0.25, 0.625, 0.25, 0.625, 0.2808, 0.375, 0.2808, 0.0, 0.0, 0.0, 0.0, 0.0, 0.0, 0.7671, 0.595, 0.7825, 0.5634, 0.8288, 0.5942, 0.7979, 0.5317, 0.8134, 0.5, 0.8442, 0.5, 0.8365, 0.5471])
me_cube_006.materials.append(mat_material_002)
me_cube_006.use_remesh_preserve_volume = False
me_cube_006.use_remesh_preserve_attributes = False
me_cube_006.use_mirror_vertex_groups = False
me_cube_006.update()

# ---- objects
ob_empty = bpy.data.objects.new('Empty', None)
ob_shape_01_001 = bpy.data.objects.new('shape_01.001', me_cube_005)
ob_shape_01 = bpy.data.objects.new('shape_01', me_cube)
ob_window = bpy.data.objects.new('window', me_cylinder)
ob_side_01 = bpy.data.objects.new('side_01', me_cube_001)
ob_cube = bpy.data.objects.new('cube', me_cube_003)
ob_side_02 = bpy.data.objects.new('side_02', me_cube_004)
ob_shape_01_002 = bpy.data.objects.new('shape_01.002', me_cube_006)

# ---- transforms, parenting, visibility, modifiers, constraints
ob_empty.location = (-0.08677, -0.04676, -0.1)
ob_empty.rotation_euler = (0.0, 0.0, 3.233)
ob_empty.scale = (1.829, 1.829, 1.829)
ob_empty.empty_display_type = 'IMAGE'
ob_empty.empty_display_size = 5.0
ob_empty.lineart.crease_threshold = 0.0
ob_shape_01_001.location = (0.0, 0.0, 0.0)
ob_shape_01_001.rotation_euler = (0.0, -0.0, -0.8709)
ob_shape_01_001.scale = (-1.0, 1.061, 0.5229)
ob_shape_01_001.lock_rotations_4d = False
ob_shape_01_001.empty_display_type = 'ARROWS'
ob_shape_01_001.lineart.crease_threshold = 0.0
ob_shape_01.location = (0.0, 4.657e-10, 0.0)
ob_shape_01.rotation_euler = (0.0, -0.0, -0.006981)
ob_shape_01.scale = (1.0, 1.061, 0.5229)
ob_shape_01.lock_rotations_4d = False
ob_shape_01.empty_display_type = 'ARROWS'
ob_shape_01.lineart.crease_threshold = 0.0
ob_window.location = (0.2803, 2.255, 0.5015)
ob_window.rotation_euler = (1.571, -0.0, 0.3571)
ob_window.scale = (0.1694, 0.187, 0.2326)
ob_window.lineart.crease_threshold = 0.0
ob_side_01.location = (2.91e-11, -9.313e-10, 0.0)
ob_side_01.rotation_euler = (0.0, -0.0, 0.8203)
ob_side_01.scale = (1.096, 0.5329, 0.523)
ob_side_01.lineart.crease_threshold = 0.0
ob_cube.location = (0.0, -1.863e-09, 0.0)
ob_cube.scale = (1.1, 1.1, 0.5229)
ob_cube.lineart.crease_threshold = 0.0
ob_side_02.location = (2.91e-11, -9.313e-10, 0.0)
ob_side_02.rotation_euler = (0.0, -0.0, -0.8203)
ob_side_02.scale = (-1.096, 0.5329, 0.523)
ob_side_02.lineart.crease_threshold = 0.0
ob_shape_01_002.location = (0.0, 4.657e-10, 0.0)
ob_shape_01_002.rotation_euler = (0.0, -0.0, -0.8963)
ob_shape_01_002.scale = (-1.0, 1.061, 0.5229)
ob_shape_01_002.lock_rotations_4d = False
ob_shape_01_002.empty_display_type = 'ARROWS'
ob_shape_01_002.lineart.crease_threshold = 0.0

# ---- collection membership
scene.collection.objects.link(ob_empty)
scene.collection.objects.link(ob_shape_01_001)
col_col_01.objects.link(ob_shape_01)
col_col_01.objects.link(ob_window)
col_col_01.objects.link(ob_side_01)
col_col_01.objects.link(ob_cube)
col_col_01.objects.link(ob_side_02)
col_col_01.objects.link(ob_shape_01_002)

# ---- scene / render settings (as saved in the file)
scene.frame_start = 1; scene.frame_end = 250; scene.frame_set(1)
scene.render.engine = 'BLENDER_EEVEE_NEXT'
scene.cycles.use_denoising = False
scene.cycles.samples = 128
scene.cycles.sampling_pattern = 'TABULATED_SOBOL'
scene.cycles.use_adaptive_sampling = False
scene.cycles.use_light_tree = False
scene.view_settings.view_transform = 'Filmic'
bpy.context.view_layer.update()

# ---- added for rendering (the .blend has no active camera and no usable light): camera, sun
cam_auto = bpy.data.cameras.new('AutoCamera')
cam_auto.lens = 50.0
cam_auto.sensor_width = 36.0
cam_auto.clip_end = 1000.0
ob_auto_camera = bpy.data.objects.new('AutoCamera', cam_auto)
scene.collection.objects.link(ob_auto_camera)
ob_auto_camera.location = (4.56086, -4.31247, 4.26767)
ob_auto_camera.rotation_euler = (1.09748, -7.21219e-08, 0.694738)
scene.camera = ob_auto_camera
light_auto_sun = bpy.data.lights.new('AutoSun', 'SUN')
light_auto_sun.energy = 3.0
light_auto_sun.angle = 0.0523599
ob_auto_sun = bpy.data.objects.new('AutoSun', light_auto_sun)
scene.collection.objects.link(ob_auto_sun)
ob_auto_sun.rotation_euler = (0.872665, 0.174533, 0.523599)
bpy.context.view_layer.update()
